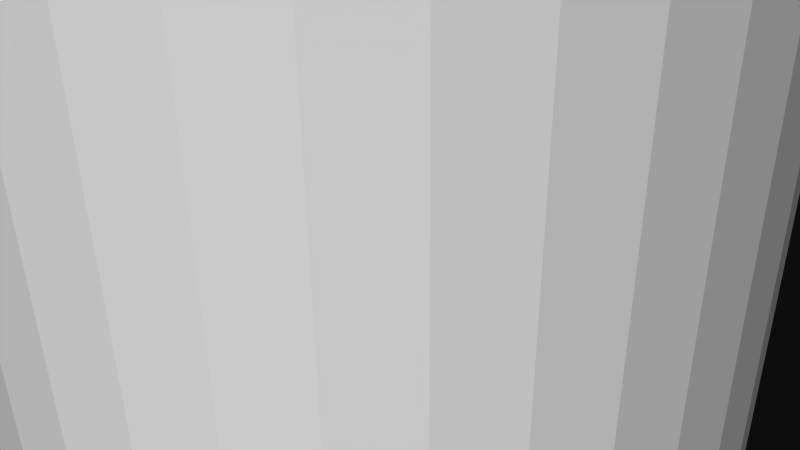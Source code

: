 # Source: 12230.blend  (saved by Blender 2.72.0; exported with 4.5.12 LTS)
import bpy
from mathutils import Matrix  # noqa: F401  (used for matrix-valued properties, if any)

bpy.ops.wm.read_factory_settings(use_empty=True)
scene = bpy.context.scene
scene.name = 'Scene'

# ---- collections
col_collection_1 = bpy.data.collections.new('Collection 1'); scene.collection.children.link(col_collection_1)

# ---- materials (node trees are filled in below, after node groups)
mat_material = bpy.data.materials.new('Material')
mat_material.alpha_threshold = 0.0
mat_material.use_transparent_shadow = False
mat_material.diffuse_color = (1.0, 1.0, 1.0, 1.0)
mat_material.specular_color = (0.902, 0.902, 0.902)
mat_material.roughness = 0.5

# ---- material node trees

# ---- world
world_world = bpy.data.worlds.new('World'); scene.world = world_world
world_world.color = (0.05088, 0.05088, 0.05088)
world_world.use_sun_shadow = False
world_world.sun_shadow_jitter_overblur = 0.0
world_world.cycles.sampling_method = 'MANUAL'
world_world.cycles.sample_map_resolution = 256

# ---- cameras
cam_camera = bpy.data.cameras.new('Camera')
cam_camera.clip_end = 100.0
cam_camera.lens = 35.0
cam_camera.sensor_width = 32.0
cam_camera.sensor_height = 18.0
cam_camera.ortho_scale = 7.314
cam_camera.dof.focus_distance = 0.0
cam_camera.dof.aperture_fstop = 128.0

# ---- meshes
me_rob_12230 = bpy.data.meshes.new('ROB-12230')
me_rob_12230.from_pydata([(0.4039, 38.1, 4.745), (-0.4039, -38.1, 4.745), (0.4039, -38.1, 4.745), (1.2, -38.1, 4.609), (1.2, 38.1, 4.609), (1.962, -38.1, 4.34), (1.962, 38.1, 4.34), (2.667, -38.1, 3.946), (2.667, 38.1, 3.946), (3.295, -38.1, 3.438), (3.295, 38.1, 3.438), (3.829, -38.1, 2.832), (3.829, 38.1, 2.832), (4.253, -38.1, 2.144), (4.253, 38.1, 2.144), (4.554, -38.1, 1.395), (4.554, 38.1, 1.395), (4.724, -38.1, 0.6049), (4.724, 38.1, 0.6049), (4.758, -38.1, -0.2021), (4.758, 38.1, -0.2021), (4.656, -38.1, -1.003), (4.656, 38.1, -1.003), (4.419, -38.1, -1.776), (4.419, 38.1, -1.776), (4.055, -38.1, -2.497), (4.055, 38.1, -2.497), (3.575, -38.1, -3.146), (3.575, 38.1, -3.146), (2.992, -38.1, -3.705), (2.992, 38.1, -3.705), (2.323, -38.1, -4.158), (2.323, 38.1, -4.158), (1.587, -38.1, -4.49), (1.587, 38.1, -4.49), (0.8049, -38.1, -4.694), (0.8049, 38.1, -4.694), (-4.768e-07, -38.1, -4.763), (-4.768e-07, 38.1, -4.763), (-0.8049, -38.1, -4.694), (-0.8049, 38.1, -4.694), (-1.587, -38.1, -4.49), (-1.587, 38.1, -4.49), (-2.323, -38.1, -4.158), (-2.323, 38.1, -4.158), (-2.992, -38.1, -3.705), (-2.992, 38.1, -3.705), (-3.575, -38.1, -3.146), (-3.575, 38.1, -3.146), (-4.055, -38.1, -2.497), (-4.055, 38.1, -2.497), (-4.419, -38.1, -1.776), (-4.419, 38.1, -1.776), (-4.656, -38.1, -1.003), (-4.656, 38.1, -1.003), (-4.758, -38.1, -0.2021), (-4.758, 38.1, -0.2021), (-4.724, -38.1, 0.6049), (-4.724, 38.1, 0.6049), (-4.554, -38.1, 1.395), (-4.554, 38.1, 1.395), (-4.253, -38.1, 2.144), (-4.253, 38.1, 2.144), (-3.829, -38.1, 2.832), (-3.829, 38.1, 2.832), (-3.295, -38.1, 3.438), (-3.295, 38.1, 3.438), (-2.667, -38.1, 3.946), (-2.667, 38.1, 3.946), (-1.962, -38.1, 4.34), (-1.962, 38.1, 4.34), (-1.2, -38.1, 4.609), (-1.2, 38.1, 4.609), (-0.4039, 38.1, 4.745), (-0.8049, -38.1, -4.694), (-4.768e-07, -38.1, -4.763), (-4.253, -38.1, 2.144), (0.4039, -38.1, 4.745), (-0.4039, -38.1, 4.745), (-1.2, -38.1, 4.609), (-1.962, -38.1, 4.34), (-2.667, -38.1, 3.946), (3.295, -38.1, 3.438), (2.667, -38.1, 3.946), (-3.295, -38.1, 3.438), (-3.829, -38.1, 2.832), (4.724, -38.1, 0.6049), (4.554, -38.1, 1.395), (1.962, -38.1, 4.34), (1.2, -38.1, 4.609), (-4.055, -38.1, -2.497), (-4.554, -38.1, 1.395), (-4.724, -38.1, 0.6049), (4.758, -38.1, -0.2021), (0.8049, -38.1, -4.694), (1.587, -38.1, -4.49), (2.323, -38.1, -4.158), (2.992, -38.1, -3.705), (3.575, -38.1, -3.146), (4.055, -38.1, -2.497), (4.419, -38.1, -1.776), (4.656, -38.1, -1.003), (4.253, -38.1, 2.144), (3.829, -38.1, 2.832), (-3.575, -38.1, -3.146), (-2.992, -38.1, -3.705), (-4.758, -38.1, -0.2021), (-4.656, -38.1, -1.003), (-4.419, -38.1, -1.776), (-2.323, -38.1, -4.158), (-1.587, -38.1, -4.49)], [], [(9, 10, 8, 7), (59, 60, 58, 57), (61, 62, 60, 59), (1, 73, 72, 71), (5, 6, 4, 3), (65, 66, 64, 63), (37, 38, 36, 35), (73, 1, 2, 0), (31, 32, 30, 29), (45, 46, 44, 43), (71, 72, 70, 69), (53, 54, 52, 51), (67, 68, 66, 65), (69, 70, 68, 67), (51, 52, 50, 49), (15, 16, 14, 13), (17, 18, 16, 15), (55, 56, 54, 53), (13, 14, 12, 11), (47, 48, 46, 45), (57, 58, 56, 55), (27, 28, 26, 25), (3, 4, 0, 2), (39, 40, 38, 37), (7, 8, 6, 5), (35, 36, 34, 33), (63, 64, 62, 61), (23, 24, 22, 21), (49, 50, 48, 47), (11, 12, 10, 9), (25, 26, 24, 23), (85, 76, 91, 92, 106, 107, 108, 90, 104, 105, 109, 110, 74, 75, 94, 95, 96, 97, 98, 99, 100, 101, 93, 86, 87, 102, 103, 82, 83, 88, 89, 77, 78, 79, 80, 81, 84), (33, 34, 32, 31), (29, 30, 28, 27), (19, 20, 18, 17), (41, 42, 40, 39), (21, 22, 20, 19), (43, 44, 42, 41), (32, 34, 36, 38, 40, 42, 44, 46, 48, 50, 52, 54, 56, 58, 60, 62, 64, 66, 68, 70, 72, 73, 0, 4, 6, 8, 10, 12, 14, 16, 18, 20, 22, 24, 26, 28, 30)])
me_rob_12230.materials.append(mat_material)
me_rob_12230.use_remesh_preserve_volume = False
me_rob_12230.use_remesh_preserve_attributes = False
me_rob_12230.use_mirror_vertex_groups = False
me_rob_12230.update()

# ---- objects
ob_rob_12230 = bpy.data.objects.new('ROB-12230', me_rob_12230)
ob_camera = bpy.data.objects.new('Camera', cam_camera)

# ---- transforms, parenting, visibility, modifiers, constraints
ob_rob_12230.location = (0.0, 0.0, 0.0)
ob_rob_12230.rotation_euler = (1.571, -0.0, 0.0)
ob_rob_12230.lineart.crease_threshold = 0.0
ob_camera.location = (7.481, -6.508, 5.344)
ob_camera.rotation_euler = (1.109, 0.01082, 0.8149)
ob_camera.lock_rotations_4d = False
ob_camera.empty_display_type = 'ARROWS'
ob_camera.color = (0.0, 0.0, 0.0, 0.0)
ob_camera.display_type = 'WIRE'
ob_camera.lineart.crease_threshold = 0.0

# ---- collection membership
col_collection_1.objects.link(ob_rob_12230)
col_collection_1.objects.link(ob_camera)

# ---- scene / render settings (as saved in the file)
scene.camera = ob_camera
scene.frame_start = 1; scene.frame_end = 250; scene.frame_set(1)
scene.render.engine = 'BLENDER_EEVEE_NEXT'
scene.render.resolution_percentage = 50
scene.render.dither_intensity = 0.0
scene.cycles.use_denoising = False
scene.cycles.samples = 10
scene.cycles.sampling_pattern = 'TABULATED_SOBOL'
scene.cycles.light_sampling_threshold = 0.0
scene.cycles.use_adaptive_sampling = False
scene.cycles.use_light_tree = False
scene.cycles.blur_glossy = 0.0
scene.cycles.pixel_filter_type = 'GAUSSIAN'
scene.cycles.sample_clamp_indirect = 0.0
scene.view_settings.view_transform = 'Raw'
bpy.context.view_layer.update()

# ---- added for rendering (the .blend has no usable light): sun
light_auto_sun = bpy.data.lights.new('AutoSun', 'SUN')
light_auto_sun.energy = 3.0
light_auto_sun.angle = 0.0523599
ob_auto_sun = bpy.data.objects.new('AutoSun', light_auto_sun)
scene.collection.objects.link(ob_auto_sun)
ob_auto_sun.rotation_euler = (0.872665, 0.174533, 0.523599)
bpy.context.view_layer.update()
